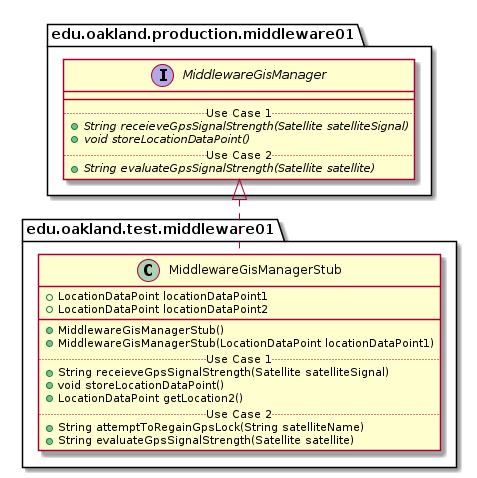

The diagram above was rendered by PlantUML. Its source (embedded in the PNG):
@startuml MiddlewareGisManagerStub_Closure


package edu.oakland.test.middleware01 {
    class MiddlewareGisManagerStub {
        + LocationDataPoint locationDataPoint1
        + LocationDataPoint locationDataPoint2
        __
        + MiddlewareGisManagerStub()
        + MiddlewareGisManagerStub(LocationDataPoint locationDataPoint1)
        .. Use Case 1 ..
        + String receieveGpsSignalStrength(Satellite satelliteSignal)
        + void storeLocationDataPoint()
        + LocationDataPoint getLocation2()
        .. Use Case 2 ..
        + String attemptToRegainGpsLock(String satelliteName)
        + String evaluateGpsSignalStrength(Satellite satellite)
    }
}




package edu.oakland.production.middleware01 {
    interface MiddlewareGisManager {
        __
        .. Use Case 1 ..
        {abstract} + String receieveGpsSignalStrength(Satellite satelliteSignal)
        {abstract} + void storeLocationDataPoint()
        .. Use Case 2 ..
        {abstract} + String evaluateGpsSignalStrength(Satellite satellite)
    }
}






MiddlewareGisManagerStub .up.|> MiddlewareGisManager



@enduml